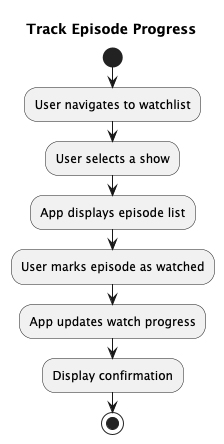

The diagram above was rendered by PlantUML. Its source (embedded in the PNG):
@startuml
title Track Episode Progress
start

:User navigates to watchlist;
:User selects a show;
:App displays episode list;
:User marks episode as watched;
:App updates watch progress;
:Display confirmation;

stop
@enduml